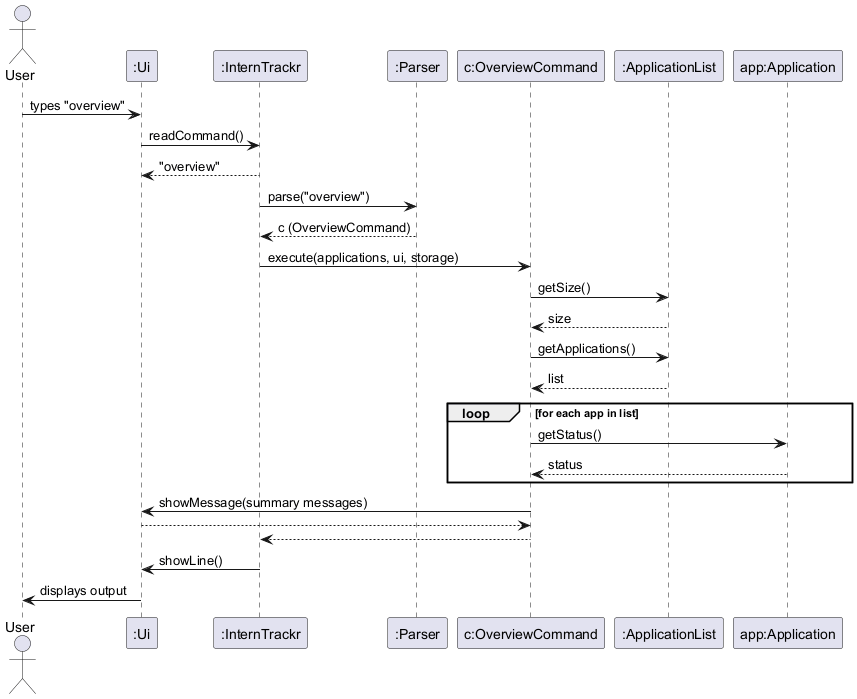

The diagram above was rendered by PlantUML. Its source (embedded in the PNG):
@startuml
actor User
participant ":Ui" as UI
participant ":InternTrackr" as IT
participant ":Parser" as P
participant "c:OverviewCommand" as OC
participant ":ApplicationList" as AL
participant "app:Application" as App

User -> UI : types "overview"
UI -> IT : readCommand()
IT --> UI : "overview"
IT -> P : parse("overview")
P --> IT : c (OverviewCommand)

IT -> OC : execute(applications, ui, storage)

OC -> AL : getSize()
AL --> OC : size

OC -> AL : getApplications()
AL --> OC : list

loop for each app in list
    OC -> App : getStatus()
    App --> OC : status
end

OC -> UI : showMessage(summary messages)
UI --> OC

OC --> IT
IT -> UI : showLine()
UI -> User : displays output
@enduml